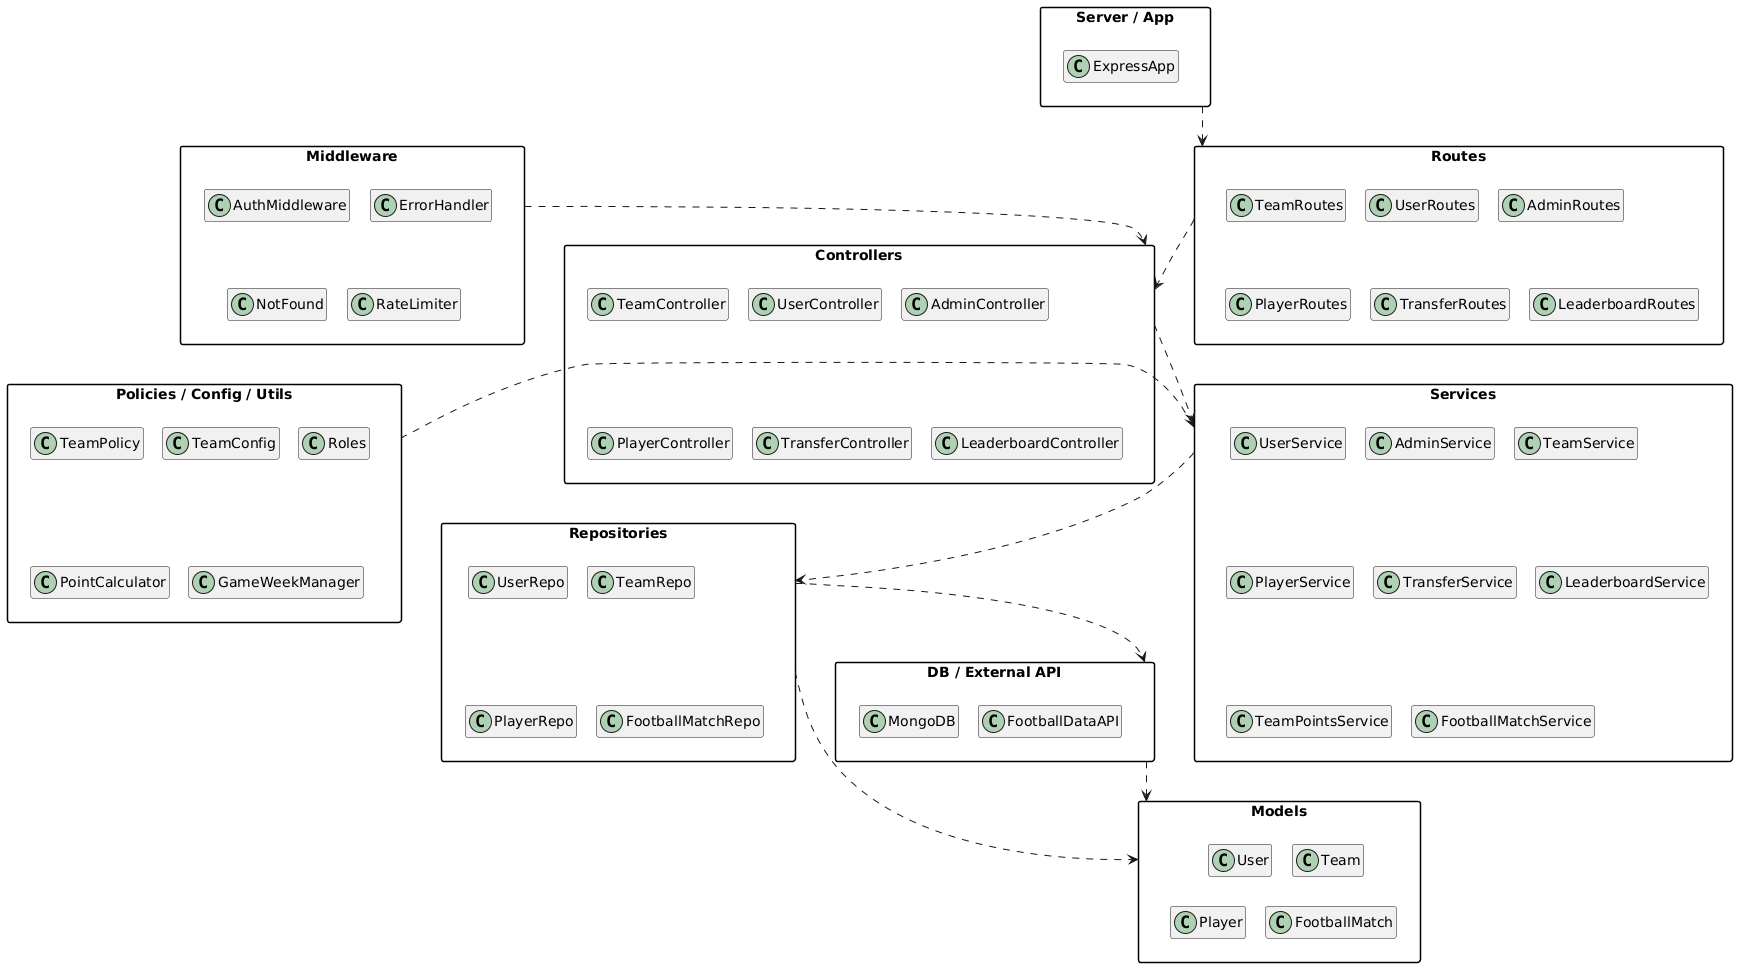

The diagram above was rendered by PlantUML. Its source (embedded in the PNG):
@startuml
top to bottom direction
skinparam packageStyle rectangle
skinparam nodesep 20
skinparam ranksep 30
hide empty methods
hide empty fields

' ======= LAG 1: Server =======
package "Server / App" as Server {
  class ExpressApp
}

' ======= LAG 2: Routes =======
package "Routes" as Routes {
  class UserRoutes
  class AdminRoutes
  class TeamRoutes
  class PlayerRoutes
  class TransferRoutes
  class LeaderboardRoutes
}

' ======= LAG 3: Controllers & Middleware (samme niveau) =======
package "Controllers" as Controllers {
  class UserController
  class AdminController
  class TeamController
  class PlayerController
  class TransferController
  class LeaderboardController
}

package "Middleware" as Middleware {
  class AuthMiddleware
  class ErrorHandler
  class NotFound
  class RateLimiter
}

' ======= LAG 4: Services & Policies (samme niveau) =======
package "Services" as Services {
  class UserService
  class AdminService
  class TeamService
  class PlayerService
  class TransferService
  class LeaderboardService
  class TeamPointsService
  class FootballMatchService
}

package "Policies / Config / Utils" as Policies {
  class TeamPolicy
  class TeamConfig
  class Roles
  class PointCalculator
  class GameWeekManager
}

' ======= LAG 5: Repositories =======
package "Repositories" as Repositories {
  class UserRepo
  class TeamRepo
  class PlayerRepo
  class FootballMatchRepo
}

' ======= LAG 6: Models =======
package "Models" as Models {
  class User
  class Team
  class Player
  class FootballMatch
}

' ======= LAG 7: DB / External API =======
package "DB / External API" as External {
  class MongoDB
  class FootballDataAPI
}

' ===================== PAKKE-DEPENDENCIES =====================
Server ..> Routes
Routes ..> Controllers
Middleware ..> Controllers

Controllers ..> Services
Policies ..> Services

Services ..> Repositories
Repositories ..> Models

External ..> Models
Repositories ..> External
@enduml